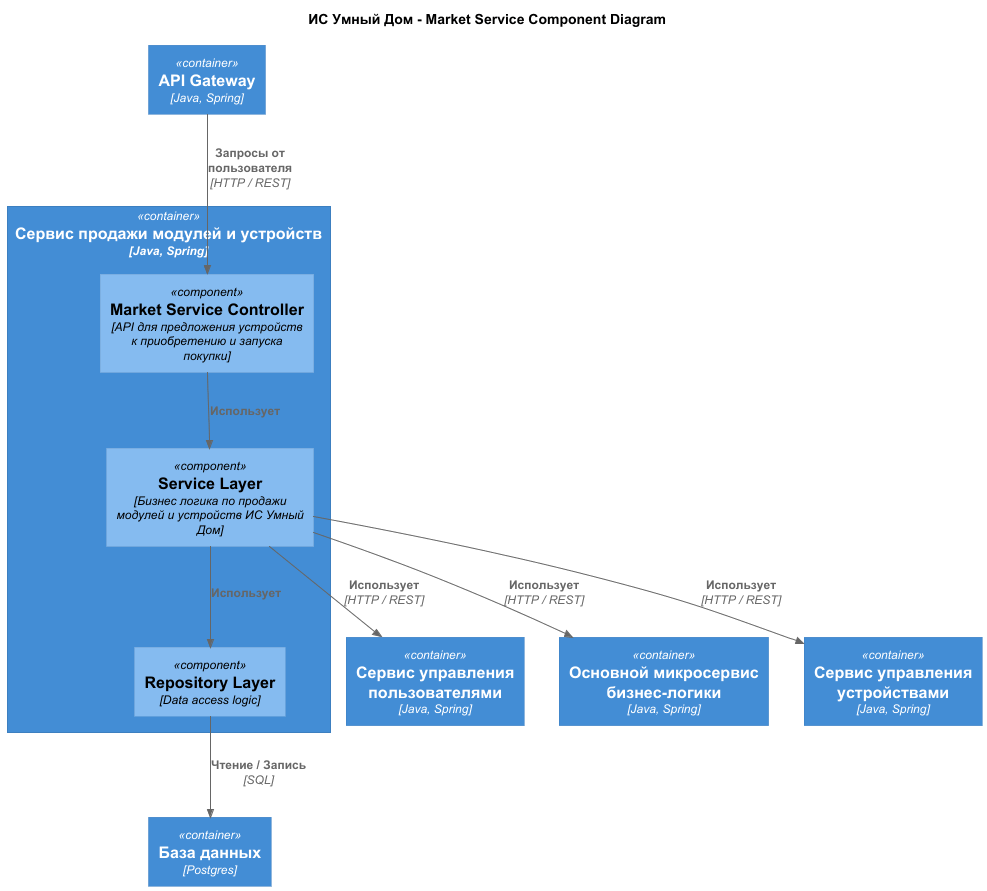

The diagram above was rendered by PlantUML. Its source (embedded in the PNG):
@startuml
title ИС Умный Дом - Market Service Component Diagram

top to bottom direction

!includeurl https://raw.githubusercontent.com/RicardoNiepel/C4-PlantUML/master/C4_Component.puml
Container(ApiGateway, "API Gateway", "Java, Spring")
Container(UserService, "Сервис управления пользователями", "Java, Spring")
Container(CoreService, "Основной микросервис бизнес-логики", "Java, Spring")
Container(DeviceService, "Сервис управления устройствами", "Java, Spring")
Container(MarketServiceDB, "База данных", "Postgres")

Container(MarketService, "Сервис продажи модулей и устройств", "Java, Spring") {
  Component(MarketServiceController, "Market Service Controller", "API для предложения устройств к приобретению и запуска покупки")
  Component(MarketServiceLayer, "Service Layer", "Бизнес логика по продажи модулей и устройств ИС Умный Дом")
  Component(MarketServiceRepositoryLayer, "Repository Layer", "Data access logic")
}

Rel(ApiGateway, MarketServiceController, "Запросы от пользователя", "HTTP / REST")
Rel(MarketServiceController, MarketServiceLayer, "Использует")
Rel(MarketServiceLayer, MarketServiceRepositoryLayer, "Использует")
Rel(MarketServiceRepositoryLayer, MarketServiceDB, "Чтение / Запись", "SQL")

Rel(MarketServiceLayer, UserService, "Использует", "HTTP / REST")
Rel(MarketServiceLayer, CoreService, "Использует", "HTTP / REST")
Rel(MarketServiceLayer, DeviceService, "Использует", "HTTP / REST")


@enduml